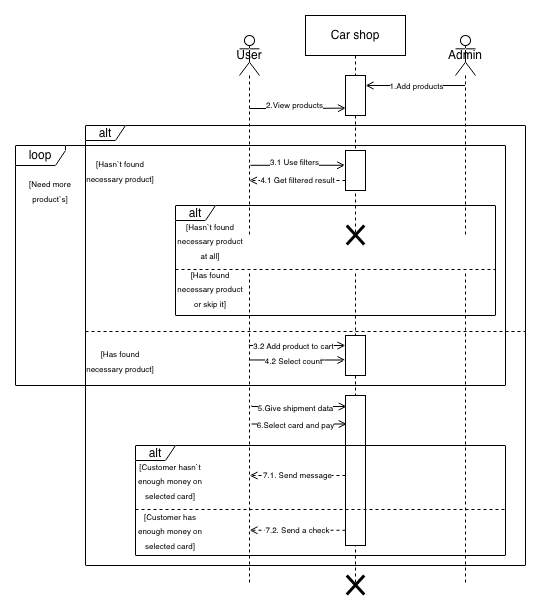

The diagram above was exported from draw.io. Its source (the exported page's mxGraphModel, read from the mxfile embedded in the PNG):
<mxGraphModel dx="946" dy="552" grid="1" gridSize="10" guides="1" tooltips="1" connect="1" arrows="1" fold="1" page="1" pageScale="1" pageWidth="827" pageHeight="1169" math="0" shadow="0">
  <root>
    <mxCell id="0" />
    <mxCell id="1" parent="0" />
    <mxCell id="VhJPxpIDgBwRUJfQmLqn-1" value="Car shop" style="shape=umlLifeline;perimeter=lifelinePerimeter;whiteSpace=wrap;html=1;container=1;dropTarget=0;collapsible=0;recursiveResize=0;outlineConnect=0;portConstraint=eastwest;newEdgeStyle={&quot;curved&quot;:0,&quot;rounded&quot;:0};" parent="1" vertex="1">
      <mxGeometry x="449" y="50" width="100" height="220" as="geometry" />
    </mxCell>
    <mxCell id="VhJPxpIDgBwRUJfQmLqn-2" value="User" style="shape=umlLifeline;perimeter=lifelinePerimeter;whiteSpace=wrap;html=1;container=1;dropTarget=0;collapsible=0;recursiveResize=0;outlineConnect=0;portConstraint=eastwest;newEdgeStyle={&quot;curved&quot;:0,&quot;rounded&quot;:0};participant=umlActor;" parent="1" vertex="1">
      <mxGeometry x="383" y="70" width="20" height="200" as="geometry" />
    </mxCell>
    <mxCell id="VhJPxpIDgBwRUJfQmLqn-3" style="edgeStyle=orthogonalEdgeStyle;rounded=0;orthogonalLoop=1;jettySize=auto;html=1;curved=0;endArrow=open;endFill=0;" parent="1" edge="1">
      <mxGeometry relative="1" as="geometry">
        <mxPoint x="608.5" y="120" as="sourcePoint" />
        <mxPoint x="509" y="120" as="targetPoint" />
        <Array as="points">
          <mxPoint x="509" y="120" />
        </Array>
      </mxGeometry>
    </mxCell>
    <mxCell id="VhJPxpIDgBwRUJfQmLqn-4" value="&lt;font&gt;1.Add products&lt;/font&gt;" style="edgeLabel;html=1;align=center;verticalAlign=middle;resizable=0;points=[];fontSize=8;" parent="VhJPxpIDgBwRUJfQmLqn-3" connectable="0" vertex="1">
      <mxGeometry x="0.2113" y="-1" relative="1" as="geometry">
        <mxPoint x="11" y="1" as="offset" />
      </mxGeometry>
    </mxCell>
    <mxCell id="VhJPxpIDgBwRUJfQmLqn-5" value="Admin" style="shape=umlLifeline;perimeter=lifelinePerimeter;whiteSpace=wrap;html=1;container=1;dropTarget=0;collapsible=0;recursiveResize=0;outlineConnect=0;portConstraint=eastwest;newEdgeStyle={&quot;curved&quot;:0,&quot;rounded&quot;:0};participant=umlActor;" parent="1" vertex="1">
      <mxGeometry x="599" y="70" width="20" height="200" as="geometry" />
    </mxCell>
    <mxCell id="VhJPxpIDgBwRUJfQmLqn-6" value="" style="whiteSpace=wrap;html=1;fillColor=default;" parent="1" vertex="1">
      <mxGeometry x="489" y="110" width="20" height="40" as="geometry" />
    </mxCell>
    <mxCell id="VhJPxpIDgBwRUJfQmLqn-7" style="edgeStyle=orthogonalEdgeStyle;rounded=0;orthogonalLoop=1;jettySize=auto;html=1;curved=0;endArrow=open;endFill=0;entryX=0.022;entryY=0.815;entryDx=0;entryDy=0;entryPerimeter=0;" parent="1" target="VhJPxpIDgBwRUJfQmLqn-6" edge="1">
      <mxGeometry relative="1" as="geometry">
        <mxPoint x="393.08333333333337" y="143" as="sourcePoint" />
        <mxPoint x="489" y="140" as="targetPoint" />
        <Array as="points" />
      </mxGeometry>
    </mxCell>
    <mxCell id="VhJPxpIDgBwRUJfQmLqn-8" value="&lt;font&gt;2.View products&lt;/font&gt;" style="edgeLabel;html=1;align=center;verticalAlign=middle;resizable=0;points=[];fontSize=8;" parent="VhJPxpIDgBwRUJfQmLqn-7" connectable="0" vertex="1">
      <mxGeometry x="0.2113" y="-1" relative="1" as="geometry">
        <mxPoint x="-14" y="-4" as="offset" />
      </mxGeometry>
    </mxCell>
    <mxCell id="VhJPxpIDgBwRUJfQmLqn-9" value="alt" style="shape=umlFrame;whiteSpace=wrap;html=1;pointerEvents=0;width=40;height=15;" parent="1" vertex="1">
      <mxGeometry x="229" y="160" width="440" height="440" as="geometry" />
    </mxCell>
    <mxCell id="VhJPxpIDgBwRUJfQmLqn-10" value="&lt;font style=&quot;font-size: 8px;&quot;&gt;[Hasn`t found necessary product]&lt;/font&gt;" style="text;html=1;whiteSpace=wrap;strokeColor=none;fillColor=none;align=center;verticalAlign=middle;rounded=0;" parent="1" vertex="1">
      <mxGeometry x="229" y="190" width="70" height="30" as="geometry" />
    </mxCell>
    <mxCell id="VhJPxpIDgBwRUJfQmLqn-11" style="edgeStyle=orthogonalEdgeStyle;rounded=0;orthogonalLoop=1;jettySize=auto;html=1;curved=0;endArrow=open;endFill=0;entryX=-0.018;entryY=0.369;entryDx=0;entryDy=0;entryPerimeter=0;" parent="1" target="VhJPxpIDgBwRUJfQmLqn-13" edge="1">
      <mxGeometry relative="1" as="geometry">
        <mxPoint x="394" y="200" as="sourcePoint" />
        <mxPoint x="489" y="198.8" as="targetPoint" />
        <Array as="points">
          <mxPoint x="394" y="200" />
          <mxPoint x="489" y="200" />
        </Array>
      </mxGeometry>
    </mxCell>
    <mxCell id="VhJPxpIDgBwRUJfQmLqn-12" value="&lt;font&gt;3.1 Use filters&lt;/font&gt;" style="edgeLabel;html=1;align=center;verticalAlign=middle;resizable=0;points=[];fontSize=8;" parent="VhJPxpIDgBwRUJfQmLqn-11" connectable="0" vertex="1">
      <mxGeometry x="0.2113" y="-1" relative="1" as="geometry">
        <mxPoint x="-14" y="-4" as="offset" />
      </mxGeometry>
    </mxCell>
    <mxCell id="VhJPxpIDgBwRUJfQmLqn-13" value="" style="whiteSpace=wrap;html=1;fillColor=default;" parent="1" vertex="1">
      <mxGeometry x="489" y="185" width="20" height="40" as="geometry" />
    </mxCell>
    <mxCell id="VhJPxpIDgBwRUJfQmLqn-14" value="&lt;font&gt;4.1 Get filtered result&lt;/font&gt;" style="endArrow=open;endSize=6;dashed=1;html=1;rounded=0;exitX=0;exitY=0.75;exitDx=0;exitDy=0;fontSize=8;strokeWidth=1;" parent="1" source="VhJPxpIDgBwRUJfQmLqn-13" target="VhJPxpIDgBwRUJfQmLqn-2" edge="1">
      <mxGeometry x="0.0044" width="160" relative="1" as="geometry">
        <mxPoint x="483" y="210" as="sourcePoint" />
        <mxPoint x="389" y="210" as="targetPoint" />
        <mxPoint as="offset" />
      </mxGeometry>
    </mxCell>
    <mxCell id="VhJPxpIDgBwRUJfQmLqn-15" value="alt" style="shape=umlFrame;whiteSpace=wrap;html=1;pointerEvents=0;width=40;height=15;" parent="1" vertex="1">
      <mxGeometry x="319" y="240" width="320" height="110" as="geometry" />
    </mxCell>
    <mxCell id="VhJPxpIDgBwRUJfQmLqn-16" value="&lt;font style=&quot;font-size: 8px;&quot;&gt;[Hasn`t found necessary product&lt;br&gt;at all]&lt;/font&gt;" style="text;html=1;whiteSpace=wrap;strokeColor=none;fillColor=none;align=center;verticalAlign=middle;rounded=0;" parent="1" vertex="1">
      <mxGeometry x="319" y="260" width="70" height="30" as="geometry" />
    </mxCell>
    <mxCell id="VhJPxpIDgBwRUJfQmLqn-17" value="" style="line;strokeWidth=1;fillColor=none;align=left;verticalAlign=middle;spacingTop=-1;spacingLeft=3;spacingRight=3;rotatable=0;labelPosition=right;points=[];portConstraint=eastwest;strokeColor=inherit;dashed=1;" parent="1" vertex="1">
      <mxGeometry x="319" y="300" width="320" height="8" as="geometry" />
    </mxCell>
    <mxCell id="VhJPxpIDgBwRUJfQmLqn-18" value="" style="shape=umlDestroy;whiteSpace=wrap;html=1;strokeWidth=3;targetShapes=umlLifeline;" parent="1" vertex="1">
      <mxGeometry x="490.25" y="260" width="17.5" height="19" as="geometry" />
    </mxCell>
    <mxCell id="VhJPxpIDgBwRUJfQmLqn-19" value="&lt;font style=&quot;font-size: 8px;&quot;&gt;[Has found necessary product]&lt;/font&gt;" style="text;html=1;whiteSpace=wrap;strokeColor=none;fillColor=none;align=center;verticalAlign=middle;rounded=0;" parent="1" vertex="1">
      <mxGeometry x="229" y="380" width="70" height="30" as="geometry" />
    </mxCell>
    <mxCell id="VhJPxpIDgBwRUJfQmLqn-20" value="" style="line;strokeWidth=1;fillColor=none;align=left;verticalAlign=middle;spacingTop=-1;spacingLeft=3;spacingRight=3;rotatable=0;labelPosition=right;points=[];portConstraint=eastwest;strokeColor=inherit;dashed=1;direction=south;" parent="1" vertex="1">
      <mxGeometry x="389" y="308" width="8" height="312" as="geometry" />
    </mxCell>
    <mxCell id="VhJPxpIDgBwRUJfQmLqn-21" value="" style="line;strokeWidth=1;fillColor=none;align=left;verticalAlign=middle;spacingTop=-1;spacingLeft=3;spacingRight=3;rotatable=0;labelPosition=right;points=[];portConstraint=eastwest;strokeColor=inherit;dashed=1;direction=south;" parent="1" vertex="1">
      <mxGeometry x="495" y="308" width="8" height="312" as="geometry" />
    </mxCell>
    <mxCell id="VhJPxpIDgBwRUJfQmLqn-22" value="" style="line;strokeWidth=1;fillColor=none;align=left;verticalAlign=middle;spacingTop=-1;spacingLeft=3;spacingRight=3;rotatable=0;labelPosition=right;points=[];portConstraint=eastwest;strokeColor=inherit;dashed=1;direction=south;" parent="1" vertex="1">
      <mxGeometry x="605" y="308" width="8" height="312" as="geometry" />
    </mxCell>
    <mxCell id="VhJPxpIDgBwRUJfQmLqn-23" value="&lt;font style=&quot;font-size: 8px;&quot;&gt;[Has found necessary product or skip it]&lt;/font&gt;" style="text;html=1;whiteSpace=wrap;strokeColor=none;fillColor=none;align=center;verticalAlign=middle;rounded=0;" parent="1" vertex="1">
      <mxGeometry x="319" y="308" width="70" height="30" as="geometry" />
    </mxCell>
    <mxCell id="VhJPxpIDgBwRUJfQmLqn-24" style="edgeStyle=orthogonalEdgeStyle;rounded=0;orthogonalLoop=1;jettySize=auto;html=1;curved=0;endArrow=open;endFill=0;" parent="1" target="VhJPxpIDgBwRUJfQmLqn-26" edge="1">
      <mxGeometry relative="1" as="geometry">
        <mxPoint x="392.8299999999999" y="378.97" as="sourcePoint" />
        <mxPoint x="487.75" y="379.97" as="targetPoint" />
        <Array as="points">
          <mxPoint x="467.75" y="380" />
          <mxPoint x="467.75" y="380" />
        </Array>
      </mxGeometry>
    </mxCell>
    <mxCell id="VhJPxpIDgBwRUJfQmLqn-25" value="&lt;font&gt;3.2 Add product to cart&lt;/font&gt;" style="edgeLabel;html=1;align=center;verticalAlign=middle;resizable=0;points=[];fontSize=8;" parent="VhJPxpIDgBwRUJfQmLqn-24" connectable="0" vertex="1">
      <mxGeometry x="0.2113" y="-1" relative="1" as="geometry">
        <mxPoint x="-14" y="-1" as="offset" />
      </mxGeometry>
    </mxCell>
    <mxCell id="VhJPxpIDgBwRUJfQmLqn-26" value="" style="whiteSpace=wrap;html=1;fillColor=default;" parent="1" vertex="1">
      <mxGeometry x="489" y="370" width="20" height="40" as="geometry" />
    </mxCell>
    <mxCell id="VhJPxpIDgBwRUJfQmLqn-27" style="edgeStyle=orthogonalEdgeStyle;rounded=0;orthogonalLoop=1;jettySize=auto;html=1;curved=0;endArrow=open;endFill=0;" parent="1" target="VhJPxpIDgBwRUJfQmLqn-26" edge="1">
      <mxGeometry relative="1" as="geometry">
        <mxPoint x="392.8299999999999" y="394.48" as="sourcePoint" />
        <mxPoint x="487.75" y="395.51" as="targetPoint" />
        <Array as="points">
          <mxPoint x="467.75" y="394" />
          <mxPoint x="467.75" y="394" />
        </Array>
      </mxGeometry>
    </mxCell>
    <mxCell id="VhJPxpIDgBwRUJfQmLqn-28" value="&lt;font&gt;4.2 Select count&lt;/font&gt;" style="edgeLabel;html=1;align=center;verticalAlign=middle;resizable=0;points=[];fontSize=8;" parent="VhJPxpIDgBwRUJfQmLqn-27" connectable="0" vertex="1">
      <mxGeometry x="0.2113" y="-1" relative="1" as="geometry">
        <mxPoint x="-14" as="offset" />
      </mxGeometry>
    </mxCell>
    <mxCell id="VhJPxpIDgBwRUJfQmLqn-29" value="" style="line;strokeWidth=1;fillColor=none;align=left;verticalAlign=middle;spacingTop=-1;spacingLeft=3;spacingRight=3;rotatable=0;labelPosition=right;points=[];portConstraint=eastwest;strokeColor=inherit;dashed=1;" parent="1" vertex="1">
      <mxGeometry x="229" y="362" width="440" height="8" as="geometry" />
    </mxCell>
    <mxCell id="VhJPxpIDgBwRUJfQmLqn-30" value="loop" style="shape=umlFrame;whiteSpace=wrap;html=1;pointerEvents=0;width=50;height=20;" parent="1" vertex="1">
      <mxGeometry x="159" y="180" width="490" height="240" as="geometry" />
    </mxCell>
    <mxCell id="VhJPxpIDgBwRUJfQmLqn-31" value="&lt;font style=&quot;font-size: 8px;&quot;&gt;[Need more product`s]&lt;/font&gt;" style="text;html=1;whiteSpace=wrap;strokeColor=none;fillColor=none;align=center;verticalAlign=middle;rounded=0;" parent="1" vertex="1">
      <mxGeometry x="159" y="210" width="70" height="30" as="geometry" />
    </mxCell>
    <mxCell id="VhJPxpIDgBwRUJfQmLqn-32" style="edgeStyle=orthogonalEdgeStyle;rounded=0;orthogonalLoop=1;jettySize=auto;html=1;curved=0;endArrow=open;endFill=0;" parent="1" edge="1">
      <mxGeometry relative="1" as="geometry">
        <mxPoint x="395.0799999999999" y="440" as="sourcePoint" />
        <mxPoint x="490.25" y="441.03" as="targetPoint" />
        <Array as="points">
          <mxPoint x="470" y="441.03" />
          <mxPoint x="470" y="441.03" />
        </Array>
      </mxGeometry>
    </mxCell>
    <mxCell id="VhJPxpIDgBwRUJfQmLqn-33" value="&lt;font style=&quot;font-size: 8px;&quot;&gt;5.Give shipment data&lt;/font&gt;" style="edgeLabel;html=1;align=center;verticalAlign=middle;resizable=0;points=[];" parent="VhJPxpIDgBwRUJfQmLqn-32" connectable="0" vertex="1">
      <mxGeometry x="0.2113" y="-1" relative="1" as="geometry">
        <mxPoint x="-14" y="-1" as="offset" />
      </mxGeometry>
    </mxCell>
    <mxCell id="VhJPxpIDgBwRUJfQmLqn-34" value="" style="whiteSpace=wrap;html=1;fillColor=default;" parent="1" vertex="1">
      <mxGeometry x="489" y="430" width="20" height="150" as="geometry" />
    </mxCell>
    <mxCell id="VhJPxpIDgBwRUJfQmLqn-35" style="edgeStyle=orthogonalEdgeStyle;rounded=0;orthogonalLoop=1;jettySize=auto;html=1;curved=0;endArrow=open;endFill=0;" parent="1" edge="1">
      <mxGeometry relative="1" as="geometry">
        <mxPoint x="395.0799999999999" y="457.48" as="sourcePoint" />
        <mxPoint x="490.25" y="458.51" as="targetPoint" />
        <Array as="points">
          <mxPoint x="470" y="458.51" />
          <mxPoint x="470" y="458.51" />
        </Array>
      </mxGeometry>
    </mxCell>
    <mxCell id="VhJPxpIDgBwRUJfQmLqn-36" value="&lt;font style=&quot;font-size: 8px;&quot;&gt;6.Select card and pay&lt;/font&gt;" style="edgeLabel;html=1;align=center;verticalAlign=middle;resizable=0;points=[];" parent="VhJPxpIDgBwRUJfQmLqn-35" connectable="0" vertex="1">
      <mxGeometry x="0.2113" y="-1" relative="1" as="geometry">
        <mxPoint x="-14" y="-1" as="offset" />
      </mxGeometry>
    </mxCell>
    <mxCell id="VhJPxpIDgBwRUJfQmLqn-37" value="alt" style="shape=umlFrame;whiteSpace=wrap;html=1;pointerEvents=0;width=40;height=15;" parent="1" vertex="1">
      <mxGeometry x="279" y="480" width="370" height="110" as="geometry" />
    </mxCell>
    <mxCell id="VhJPxpIDgBwRUJfQmLqn-38" value="&lt;font style=&quot;font-size: 8px;&quot;&gt;[Customer hasn`t enough money on selected card]&lt;/font&gt;" style="text;html=1;whiteSpace=wrap;strokeColor=none;fillColor=none;align=center;verticalAlign=middle;rounded=0;" parent="1" vertex="1">
      <mxGeometry x="279" y="500" width="70" height="30" as="geometry" />
    </mxCell>
    <mxCell id="VhJPxpIDgBwRUJfQmLqn-39" value="&lt;font&gt;7.1. Send message&lt;/font&gt;" style="endArrow=open;endSize=6;dashed=1;html=1;rounded=0;exitX=0;exitY=0.75;exitDx=0;exitDy=0;fontSize=8;strokeWidth=1;" parent="1" edge="1">
      <mxGeometry x="0.0044" width="160" relative="1" as="geometry">
        <mxPoint x="489" y="510" as="sourcePoint" />
        <mxPoint x="393" y="510" as="targetPoint" />
        <mxPoint as="offset" />
      </mxGeometry>
    </mxCell>
    <mxCell id="VhJPxpIDgBwRUJfQmLqn-40" value="" style="line;strokeWidth=1;fillColor=none;align=left;verticalAlign=middle;spacingTop=-1;spacingLeft=3;spacingRight=3;rotatable=0;labelPosition=right;points=[];portConstraint=eastwest;strokeColor=inherit;dashed=1;" parent="1" vertex="1">
      <mxGeometry x="279" y="540" width="370" height="8" as="geometry" />
    </mxCell>
    <mxCell id="VhJPxpIDgBwRUJfQmLqn-41" value="&lt;font&gt;7.2. Send a check&lt;/font&gt;" style="endArrow=open;endSize=6;dashed=1;html=1;rounded=0;exitX=0;exitY=0.75;exitDx=0;exitDy=0;fontSize=8;strokeWidth=1;" parent="1" edge="1">
      <mxGeometry x="0.0044" width="160" relative="1" as="geometry">
        <mxPoint x="489" y="564.76" as="sourcePoint" />
        <mxPoint x="393" y="564.76" as="targetPoint" />
        <mxPoint as="offset" />
      </mxGeometry>
    </mxCell>
    <mxCell id="VhJPxpIDgBwRUJfQmLqn-42" value="&lt;font style=&quot;font-size: 8px;&quot;&gt;[Customer has enough money on selected card]&lt;/font&gt;" style="text;html=1;whiteSpace=wrap;strokeColor=none;fillColor=none;align=center;verticalAlign=middle;rounded=0;" parent="1" vertex="1">
      <mxGeometry x="279" y="550" width="70" height="30" as="geometry" />
    </mxCell>
    <mxCell id="VhJPxpIDgBwRUJfQmLqn-43" value="" style="shape=umlDestroy;whiteSpace=wrap;html=1;strokeWidth=3;targetShapes=umlLifeline;" parent="1" vertex="1">
      <mxGeometry x="490.25" y="610" width="17.5" height="19" as="geometry" />
    </mxCell>
  </root>
</mxGraphModel>